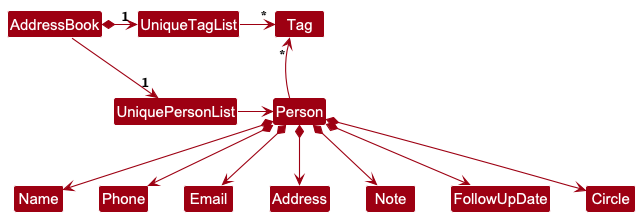

The diagram above was rendered by PlantUML. Its source (embedded in the PNG):
@startuml
!include style.puml
skinparam arrowThickness 1.1
skinparam arrowColor MODEL_COLOR
skinparam classBackgroundColor MODEL_COLOR

Class AddressBook
Class UniqueTagList
Class UniquePersonList
Class Person
Class Tag
Class Name
Class Phone
Class Email
Class Address
Class Note
Class FollowUpDate
Class Circle

AddressBook *-right-> "1" UniqueTagList
UniqueTagList -right-> "*" Tag

AddressBook -down-> "1" UniquePersonList
UniquePersonList -right-> Person

Person -up-> "*" Tag

Person *--> Name
Person *--> Phone
Person *--> Email
Person *--> Address
Person *--> Note
Person *--> FollowUpDate
Person *--> Circle

UniqueTagList -[hidden]down-> UniquePersonList
Tag -[hidden]down-> Person

Name -[hidden]right-> Phone
Phone -[hidden]right-> Email
Email -[hidden]right-> Address
Address -[hidden]right-> Note
Note -[hidden]right-> FollowUpDate
FollowUpDate -[hidden]right-> Circle
@enduml